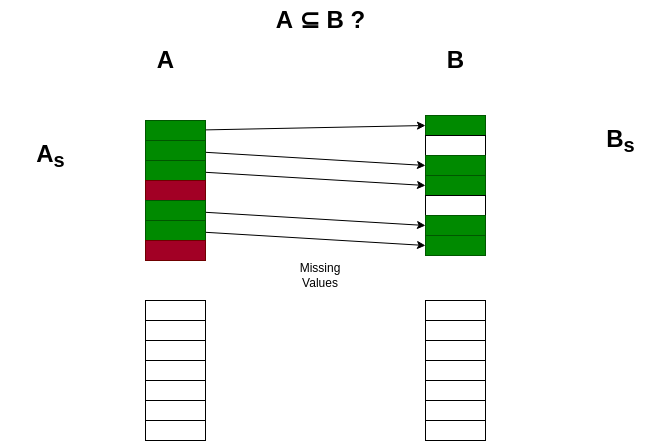

The diagram above was exported from draw.io. Its source (the exported page's mxGraphModel, read from the mxfile embedded in the PNG):
<mxGraphModel dx="846" dy="607" grid="1" gridSize="10" guides="1" tooltips="1" connect="1" arrows="1" fold="1" page="1" pageScale="1" pageWidth="850" pageHeight="1100" math="0" shadow="0">
  <root>
    <mxCell id="0" />
    <mxCell id="1" parent="0" />
    <mxCell id="2" value="A ⊆&amp;nbsp;B ?" style="text;strokeColor=none;fillColor=none;html=1;fontSize=24;fontStyle=1;verticalAlign=middle;align=center;" vertex="1" parent="1">
      <mxGeometry x="320" y="10" width="100" height="40" as="geometry" />
    </mxCell>
    <mxCell id="3" value="A" style="text;strokeColor=none;fillColor=none;html=1;fontSize=24;fontStyle=1;verticalAlign=middle;align=center;" vertex="1" parent="1">
      <mxGeometry x="200" y="50" width="30" height="40" as="geometry" />
    </mxCell>
    <mxCell id="4" value="B" style="text;strokeColor=none;fillColor=none;html=1;fontSize=24;fontStyle=1;verticalAlign=middle;align=center;" vertex="1" parent="1">
      <mxGeometry x="490" y="50" width="30" height="40" as="geometry" />
    </mxCell>
    <mxCell id="145" style="edgeStyle=none;html=1;entryX=0;entryY=0.5;entryDx=0;entryDy=0;" edge="1" parent="1" source="117" target="124">
      <mxGeometry relative="1" as="geometry" />
    </mxCell>
    <mxCell id="117" value="" style="rounded=0;whiteSpace=wrap;html=1;fillColor=#008a00;fontColor=#ffffff;strokeColor=#005700;" vertex="1" parent="1">
      <mxGeometry x="195" y="130" width="60" height="20" as="geometry" />
    </mxCell>
    <mxCell id="146" style="edgeStyle=none;html=1;entryX=0;entryY=0.5;entryDx=0;entryDy=0;" edge="1" parent="1" source="118" target="126">
      <mxGeometry relative="1" as="geometry" />
    </mxCell>
    <mxCell id="118" value="" style="rounded=0;whiteSpace=wrap;html=1;fillColor=#008a00;fontColor=#ffffff;strokeColor=#005700;" vertex="1" parent="1">
      <mxGeometry x="195" y="150" width="60" height="20" as="geometry" />
    </mxCell>
    <mxCell id="147" style="edgeStyle=none;html=1;entryX=0;entryY=0.5;entryDx=0;entryDy=0;" edge="1" parent="1" source="119" target="127">
      <mxGeometry relative="1" as="geometry" />
    </mxCell>
    <mxCell id="119" value="" style="rounded=0;whiteSpace=wrap;html=1;fillColor=#008a00;fontColor=#ffffff;strokeColor=#005700;" vertex="1" parent="1">
      <mxGeometry x="195" y="170" width="60" height="20" as="geometry" />
    </mxCell>
    <mxCell id="120" value="" style="rounded=0;whiteSpace=wrap;html=1;fillColor=#a20025;fontColor=#ffffff;strokeColor=#6F0000;" vertex="1" parent="1">
      <mxGeometry x="195" y="190" width="60" height="20" as="geometry" />
    </mxCell>
    <mxCell id="148" style="edgeStyle=none;html=1;entryX=0;entryY=0.5;entryDx=0;entryDy=0;" edge="1" parent="1" source="121" target="129">
      <mxGeometry relative="1" as="geometry" />
    </mxCell>
    <mxCell id="121" value="" style="rounded=0;whiteSpace=wrap;html=1;fillColor=#008a00;fontColor=#ffffff;strokeColor=#005700;" vertex="1" parent="1">
      <mxGeometry x="195" y="210" width="60" height="20" as="geometry" />
    </mxCell>
    <mxCell id="149" style="edgeStyle=none;html=1;entryX=0;entryY=0.5;entryDx=0;entryDy=0;" edge="1" parent="1" source="122" target="130">
      <mxGeometry relative="1" as="geometry" />
    </mxCell>
    <mxCell id="122" value="" style="rounded=0;whiteSpace=wrap;html=1;fillColor=#008a00;fontColor=#ffffff;strokeColor=#005700;" vertex="1" parent="1">
      <mxGeometry x="195" y="230" width="60" height="20" as="geometry" />
    </mxCell>
    <mxCell id="123" value="" style="rounded=0;whiteSpace=wrap;html=1;fillColor=#a20025;fontColor=#ffffff;strokeColor=#6F0000;" vertex="1" parent="1">
      <mxGeometry x="195" y="250" width="60" height="20" as="geometry" />
    </mxCell>
    <mxCell id="124" value="" style="rounded=0;whiteSpace=wrap;html=1;fillColor=#008a00;fontColor=#ffffff;strokeColor=#005700;" vertex="1" parent="1">
      <mxGeometry x="475" y="125" width="60" height="20" as="geometry" />
    </mxCell>
    <mxCell id="125" value="" style="rounded=0;whiteSpace=wrap;html=1;" vertex="1" parent="1">
      <mxGeometry x="475" y="145" width="60" height="20" as="geometry" />
    </mxCell>
    <mxCell id="126" value="" style="rounded=0;whiteSpace=wrap;html=1;fillColor=#008a00;fontColor=#ffffff;strokeColor=#005700;" vertex="1" parent="1">
      <mxGeometry x="475" y="165" width="60" height="20" as="geometry" />
    </mxCell>
    <mxCell id="127" value="" style="rounded=0;whiteSpace=wrap;html=1;fillColor=#008a00;fontColor=#ffffff;strokeColor=#005700;" vertex="1" parent="1">
      <mxGeometry x="475" y="185" width="60" height="20" as="geometry" />
    </mxCell>
    <mxCell id="128" value="" style="rounded=0;whiteSpace=wrap;html=1;" vertex="1" parent="1">
      <mxGeometry x="475" y="205" width="60" height="20" as="geometry" />
    </mxCell>
    <mxCell id="129" value="" style="rounded=0;whiteSpace=wrap;html=1;fillColor=#008a00;fontColor=#ffffff;strokeColor=#005700;" vertex="1" parent="1">
      <mxGeometry x="475" y="225" width="60" height="20" as="geometry" />
    </mxCell>
    <mxCell id="130" value="" style="rounded=0;whiteSpace=wrap;html=1;fillColor=#008a00;fontColor=#ffffff;strokeColor=#005700;" vertex="1" parent="1">
      <mxGeometry x="475" y="245" width="60" height="20" as="geometry" />
    </mxCell>
    <mxCell id="131" value="" style="rounded=0;whiteSpace=wrap;html=1;" vertex="1" parent="1">
      <mxGeometry x="195" y="310" width="60" height="20" as="geometry" />
    </mxCell>
    <mxCell id="132" value="" style="rounded=0;whiteSpace=wrap;html=1;" vertex="1" parent="1">
      <mxGeometry x="195" y="330" width="60" height="20" as="geometry" />
    </mxCell>
    <mxCell id="133" value="" style="rounded=0;whiteSpace=wrap;html=1;" vertex="1" parent="1">
      <mxGeometry x="195" y="350" width="60" height="20" as="geometry" />
    </mxCell>
    <mxCell id="134" value="" style="rounded=0;whiteSpace=wrap;html=1;" vertex="1" parent="1">
      <mxGeometry x="195" y="370" width="60" height="20" as="geometry" />
    </mxCell>
    <mxCell id="135" value="" style="rounded=0;whiteSpace=wrap;html=1;" vertex="1" parent="1">
      <mxGeometry x="195" y="390" width="60" height="20" as="geometry" />
    </mxCell>
    <mxCell id="136" value="" style="rounded=0;whiteSpace=wrap;html=1;" vertex="1" parent="1">
      <mxGeometry x="195" y="410" width="60" height="20" as="geometry" />
    </mxCell>
    <mxCell id="137" value="" style="rounded=0;whiteSpace=wrap;html=1;" vertex="1" parent="1">
      <mxGeometry x="195" y="430" width="60" height="20" as="geometry" />
    </mxCell>
    <mxCell id="138" value="" style="rounded=0;whiteSpace=wrap;html=1;" vertex="1" parent="1">
      <mxGeometry x="475" y="310" width="60" height="20" as="geometry" />
    </mxCell>
    <mxCell id="139" value="" style="rounded=0;whiteSpace=wrap;html=1;" vertex="1" parent="1">
      <mxGeometry x="475" y="330" width="60" height="20" as="geometry" />
    </mxCell>
    <mxCell id="140" value="" style="rounded=0;whiteSpace=wrap;html=1;" vertex="1" parent="1">
      <mxGeometry x="475" y="350" width="60" height="20" as="geometry" />
    </mxCell>
    <mxCell id="141" value="" style="rounded=0;whiteSpace=wrap;html=1;" vertex="1" parent="1">
      <mxGeometry x="475" y="370" width="60" height="20" as="geometry" />
    </mxCell>
    <mxCell id="142" value="" style="rounded=0;whiteSpace=wrap;html=1;" vertex="1" parent="1">
      <mxGeometry x="475" y="390" width="60" height="20" as="geometry" />
    </mxCell>
    <mxCell id="143" value="" style="rounded=0;whiteSpace=wrap;html=1;" vertex="1" parent="1">
      <mxGeometry x="475" y="410" width="60" height="20" as="geometry" />
    </mxCell>
    <mxCell id="144" value="" style="rounded=0;whiteSpace=wrap;html=1;" vertex="1" parent="1">
      <mxGeometry x="475" y="430" width="60" height="20" as="geometry" />
    </mxCell>
    <mxCell id="154" value="A&lt;sub&gt;s&lt;/sub&gt;" style="text;strokeColor=none;fillColor=none;html=1;fontSize=24;fontStyle=1;verticalAlign=middle;align=center;" vertex="1" parent="1">
      <mxGeometry x="50" y="145" width="100" height="40" as="geometry" />
    </mxCell>
    <mxCell id="155" value="B&lt;sub&gt;s&lt;/sub&gt;" style="text;strokeColor=none;fillColor=none;html=1;fontSize=24;fontStyle=1;verticalAlign=middle;align=center;" vertex="1" parent="1">
      <mxGeometry x="620" y="130" width="100" height="40" as="geometry" />
    </mxCell>
    <mxCell id="157" value="Missing Values" style="text;html=1;strokeColor=none;fillColor=none;align=center;verticalAlign=middle;whiteSpace=wrap;rounded=0;" vertex="1" parent="1">
      <mxGeometry x="340" y="270" width="60" height="30" as="geometry" />
    </mxCell>
  </root>
</mxGraphModel>